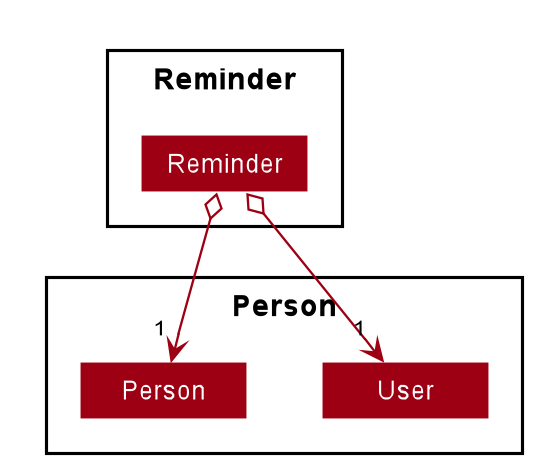

The diagram above was rendered by PlantUML. Its source (embedded in the PNG):
@startuml








skinparam BackgroundColor #FFFFFFF

skinparam Shadowing false

skinparam Class {
    FontColor #FFFFFF
    BorderThickness 1
    BorderColor #FFFFFF
    StereotypeFontColor #FFFFFF
    FontName Arial
    AttributeFontColor #FFFFFF
    AttributeFontName Arial
}

skinparam Actor {
    BorderColor #000000
    Color #000000
    FontName Arial
}

skinparam Sequence {
    MessageAlign center
    BoxFontSize 15
    BoxPadding 0
    BoxFontColor #FFFFFF
    FontName Arial
}

skinparam Participant {
    FontColor #FFFFFFF
    Padding 20
}

skinparam MinClassWidth 50
skinparam ParticipantPadding 10
skinparam Shadowing false
skinparam DefaultTextAlignment center
skinparam packageStyle Rectangle

hide footbox
hide members
hide circle
skinparam padding 2
skinparam minClassWidth 80
skinparam arrowFontSize 10
skinparam arrowThickness 1.1
skinparam arrowColor #9D0012
skinparam classBackgroundColor #9D0012

Package Reminder {
Class Reminder
}

Package Person {
Class User
Class Person
}

Reminder o--> "1" User
Reminder o--> "1" Person

@enduml